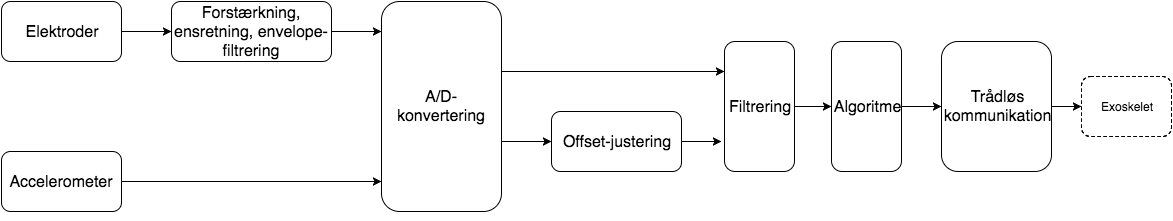

The diagram above was exported from draw.io. Its source (the exported page's mxGraphModel, read from the mxfile embedded in the PNG):
<mxGraphModel dx="787" dy="523" grid="1" gridSize="10" guides="1" tooltips="1" connect="1" arrows="1" fold="1" page="1" pageScale="1" pageWidth="1180" pageHeight="60" background="#ffffff" math="0" shadow="0">
  <root>
    <mxCell id="0" />
    <mxCell id="1" parent="0" />
    <mxCell id="556e3aad7766e76-17" value="&lt;font style=&quot;font-size: 16px&quot;&gt;Offset-justering&lt;/font&gt;" style="rounded=1;whiteSpace=wrap;html=1;" vertex="1" parent="1">
      <mxGeometry x="570" y="160" width="130" height="60" as="geometry" />
    </mxCell>
    <mxCell id="556e3aad7766e76-10" value="&lt;font style=&quot;font-size: 16px&quot;&gt;A/D-konvertering&lt;/font&gt;" style="rounded=1;whiteSpace=wrap;html=1;shadow=0;" vertex="1" parent="1">
      <mxGeometry x="400" y="50" width="120" height="210" as="geometry" />
    </mxCell>
    <mxCell id="556e3aad7766e76-1" value="&lt;font style=&quot;font-size: 16px&quot;&gt;Elektroder&lt;/font&gt;" style="rounded=1;whiteSpace=wrap;html=1;" vertex="1" parent="1">
      <mxGeometry x="20" y="50" width="120" height="60" as="geometry" />
    </mxCell>
    <mxCell id="556e3aad7766e76-2" value="&lt;font style=&quot;font-size: 16px&quot;&gt;Accelerometer&lt;/font&gt;" style="rounded=1;whiteSpace=wrap;html=1;" vertex="1" parent="1">
      <mxGeometry x="20" y="200" width="120" height="60" as="geometry" />
    </mxCell>
    <mxCell id="556e3aad7766e76-3" value="&lt;div&gt;&lt;font style=&quot;font-size: 16px&quot;&gt;Forstærkning, ensretning, envelope-filtrering&lt;/font&gt;&lt;/div&gt;" style="rounded=1;whiteSpace=wrap;html=1;" vertex="1" parent="1">
      <mxGeometry x="190" y="50" width="160" height="60" as="geometry" />
    </mxCell>
    <mxCell id="556e3aad7766e76-4" value="" style="endArrow=classic;html=1;entryX=0;entryY=0.5;exitX=1;exitY=0.5;" edge="1" parent="1" source="556e3aad7766e76-1" target="556e3aad7766e76-3">
      <mxGeometry width="50" height="50" relative="1" as="geometry">
        <mxPoint x="20" y="100" as="sourcePoint" />
        <mxPoint x="70" y="50" as="targetPoint" />
      </mxGeometry>
    </mxCell>
    <mxCell id="556e3aad7766e76-7" style="edgeStyle=orthogonalEdgeStyle;rounded=0;html=1;exitX=1;exitY=0.5;jettySize=auto;orthogonalLoop=1;" edge="1" parent="1" source="556e3aad7766e76-3">
      <mxGeometry relative="1" as="geometry">
        <mxPoint x="400" y="80" as="targetPoint" />
      </mxGeometry>
    </mxCell>
    <mxCell id="556e3aad7766e76-13" style="edgeStyle=orthogonalEdgeStyle;rounded=0;html=1;exitX=1;exitY=0.5;entryX=0;entryY=0.857;entryPerimeter=0;jettySize=auto;orthogonalLoop=1;" edge="1" parent="1" source="556e3aad7766e76-2" target="556e3aad7766e76-10">
      <mxGeometry relative="1" as="geometry" />
    </mxCell>
    <mxCell id="556e3aad7766e76-21" style="edgeStyle=orthogonalEdgeStyle;rounded=0;html=1;exitX=0;exitY=0.5;entryX=0;entryY=0.5;jettySize=auto;orthogonalLoop=1;" edge="1" parent="1" source="556e3aad7766e76-17" target="556e3aad7766e76-17">
      <mxGeometry relative="1" as="geometry" />
    </mxCell>
    <mxCell id="2da03adbaa6b091a-3" style="edgeStyle=orthogonalEdgeStyle;rounded=0;html=1;exitX=0.5;exitY=1;startSize=6;jettySize=auto;orthogonalLoop=1;" edge="1" parent="1">
      <mxGeometry relative="1" as="geometry">
        <mxPoint x="775" y="260" as="sourcePoint" />
        <mxPoint x="775" y="260" as="targetPoint" />
        <Array as="points" />
      </mxGeometry>
    </mxCell>
    <mxCell id="2da03adbaa6b091a-10" value="Exoskelet" style="rounded=1;whiteSpace=wrap;html=1;dashed=1;" vertex="1" parent="1">
      <mxGeometry x="1100" y="125" width="90" height="60" as="geometry" />
    </mxCell>
    <mxCell id="4f42a351ae3f3748-1" style="edgeStyle=orthogonalEdgeStyle;rounded=0;html=1;exitX=1;exitY=0.5;jettySize=auto;orthogonalLoop=1;strokeColor=#000000;" edge="1" parent="1" source="556e3aad7766e76-17">
      <mxGeometry relative="1" as="geometry">
        <mxPoint x="740" y="190" as="targetPoint" />
      </mxGeometry>
    </mxCell>
    <mxCell id="4f42a351ae3f3748-4" value="&lt;span&gt;&lt;font style=&quot;font-size: 16px&quot;&gt;Filtrering&lt;/font&gt;&lt;/span&gt;" style="rounded=1;whiteSpace=wrap;html=1;" vertex="1" parent="1">
      <mxGeometry x="743" y="90" width="70" height="130" as="geometry" />
    </mxCell>
    <mxCell id="4f42a351ae3f3748-5" value="&lt;span&gt;&lt;font style=&quot;font-size: 16px&quot;&gt;Algoritme&lt;/font&gt;&lt;/span&gt;" style="rounded=1;whiteSpace=wrap;html=1;" vertex="1" parent="1">
      <mxGeometry x="850" y="90" width="70" height="130" as="geometry" />
    </mxCell>
    <mxCell id="4f42a351ae3f3748-6" value="&lt;font style=&quot;font-size: 16px&quot;&gt;Trådløs&lt;br&gt;kommunikation&lt;/font&gt;" style="rounded=1;whiteSpace=wrap;html=1;" vertex="1" parent="1">
      <mxGeometry x="960" y="90" width="110" height="130" as="geometry" />
    </mxCell>
    <mxCell id="4f42a351ae3f3748-7" style="edgeStyle=orthogonalEdgeStyle;rounded=0;html=1;exitX=1;exitY=0.5;entryX=0;entryY=0.5;jettySize=auto;orthogonalLoop=1;strokeColor=#000000;" edge="1" parent="1" source="4f42a351ae3f3748-6" target="2da03adbaa6b091a-10">
      <mxGeometry relative="1" as="geometry" />
    </mxCell>
    <mxCell id="4f42a351ae3f3748-11" style="edgeStyle=orthogonalEdgeStyle;rounded=0;html=1;exitX=1;exitY=0.5;jettySize=auto;orthogonalLoop=1;strokeColor=#000000;" edge="1" parent="1" source="556e3aad7766e76-10" target="4f42a351ae3f3748-4">
      <mxGeometry relative="1" as="geometry">
        <Array as="points">
          <mxPoint x="520" y="120" />
        </Array>
      </mxGeometry>
    </mxCell>
    <mxCell id="4f42a351ae3f3748-12" style="edgeStyle=orthogonalEdgeStyle;rounded=0;html=1;exitX=1;exitY=0.5;entryX=0;entryY=0.5;jettySize=auto;orthogonalLoop=1;strokeColor=#000000;" edge="1" parent="1" source="4f42a351ae3f3748-4" target="4f42a351ae3f3748-5">
      <mxGeometry relative="1" as="geometry" />
    </mxCell>
    <mxCell id="4f42a351ae3f3748-13" style="edgeStyle=orthogonalEdgeStyle;rounded=0;html=1;exitX=1;exitY=0.5;entryX=0;entryY=0.5;jettySize=auto;orthogonalLoop=1;strokeColor=#000000;" edge="1" parent="1" source="4f42a351ae3f3748-5" target="4f42a351ae3f3748-6">
      <mxGeometry relative="1" as="geometry">
        <Array as="points">
          <mxPoint x="940" y="155" />
          <mxPoint x="940" y="155" />
        </Array>
      </mxGeometry>
    </mxCell>
    <mxCell id="4f42a351ae3f3748-14" style="edgeStyle=orthogonalEdgeStyle;rounded=0;html=1;exitX=1;exitY=0.5;entryX=0;entryY=0.5;jettySize=auto;orthogonalLoop=1;strokeColor=#000000;" edge="1" parent="1" source="556e3aad7766e76-10" target="556e3aad7766e76-17">
      <mxGeometry relative="1" as="geometry">
        <Array as="points">
          <mxPoint x="520" y="190" />
        </Array>
      </mxGeometry>
    </mxCell>
  </root>
</mxGraphModel>